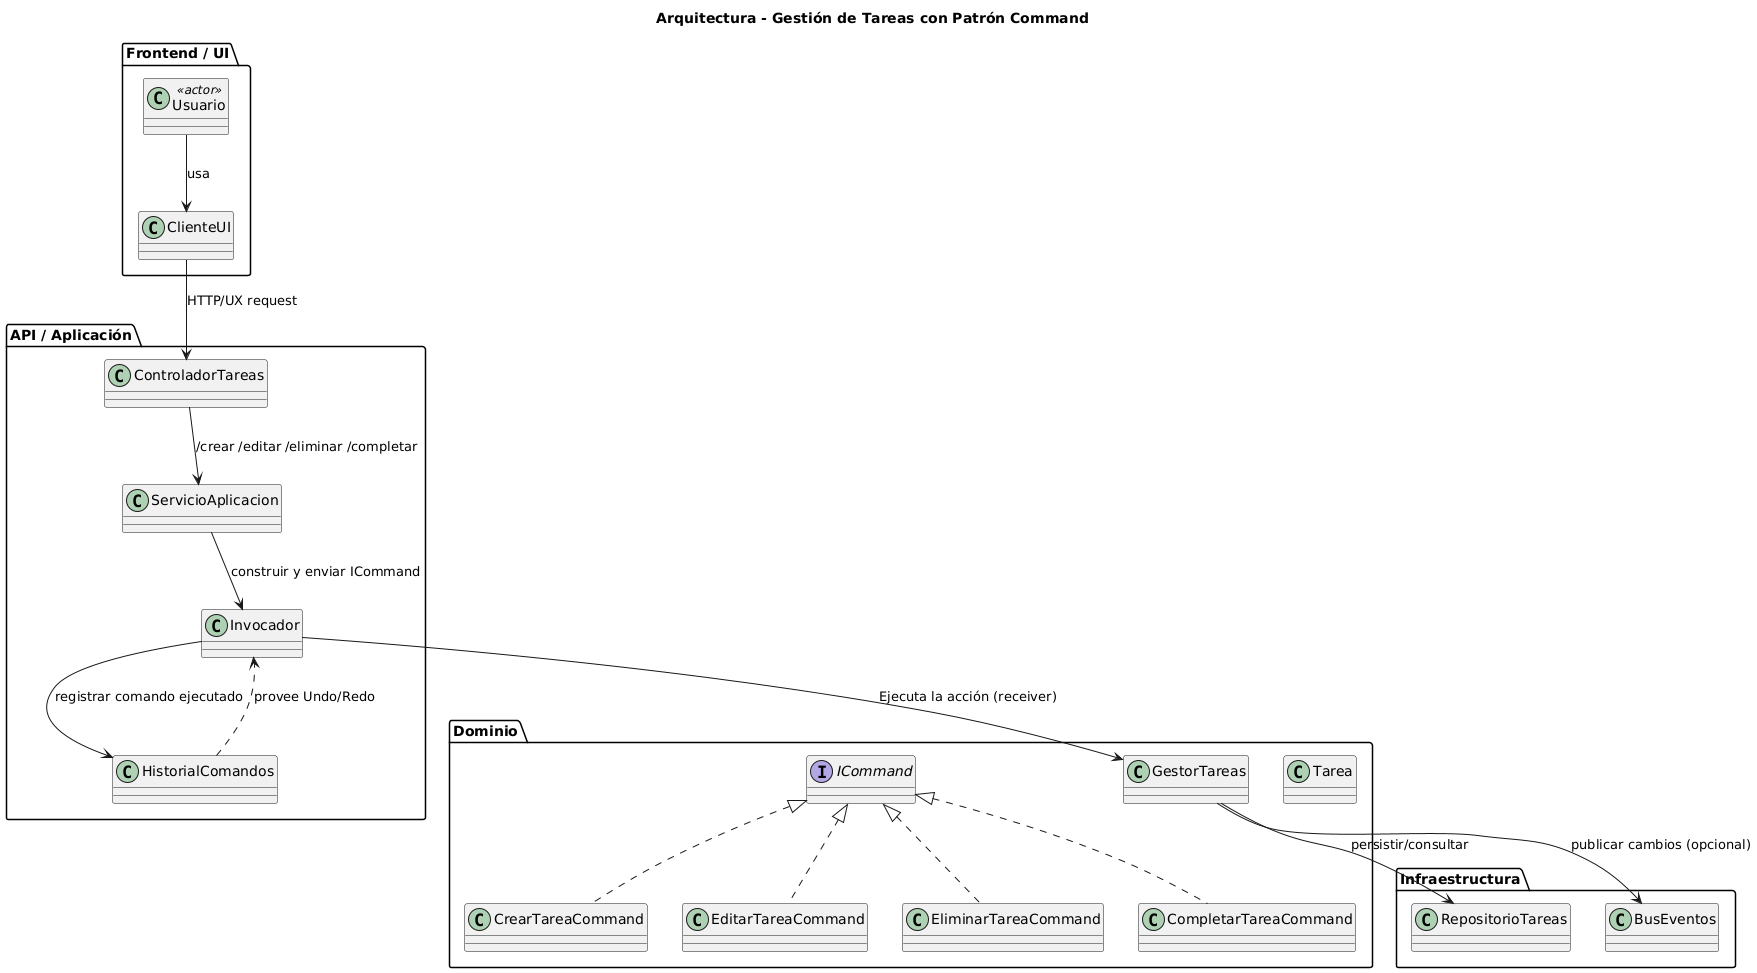

The diagram above was rendered by PlantUML. Its source (embedded in the PNG):
@startuml
title Arquitectura - Gestión de Tareas con Patrón Command

package "Frontend / UI" {
  class ClienteUI
  class Usuario <<actor>>
}

package "API / Aplicación" {
  class ControladorTareas
  class Invocador
  class ServicioAplicacion
  class HistorialComandos
}

package "Dominio" {
  interface ICommand
  class CrearTareaCommand
  class EditarTareaCommand
  class EliminarTareaCommand
  class CompletarTareaCommand
  class GestorTareas
  class Tarea
}

package "Infraestructura" {
  class RepositorioTareas
  class BusEventos
}

' Relaciones de flujo
Usuario --> ClienteUI : usa
ClienteUI --> ControladorTareas : HTTP/UX request
ControladorTareas --> ServicioAplicacion : /crear /editar /eliminar /completar
ServicioAplicacion --> Invocador : construir y enviar ICommand
Invocador --> GestorTareas : Ejecuta la acción (receiver)
GestorTareas --> RepositorioTareas : persistir/consultar
Invocador --> HistorialComandos : registrar comando ejecutado
HistorialComandos ..> Invocador : provee Undo/Redo
GestorTareas --> BusEventos : publicar cambios (opcional)

' Extensibilidad: nuevos comandos
ICommand <|.. CrearTareaCommand
ICommand <|.. EditarTareaCommand
ICommand <|.. EliminarTareaCommand
ICommand <|.. CompletarTareaCommand
@enduml